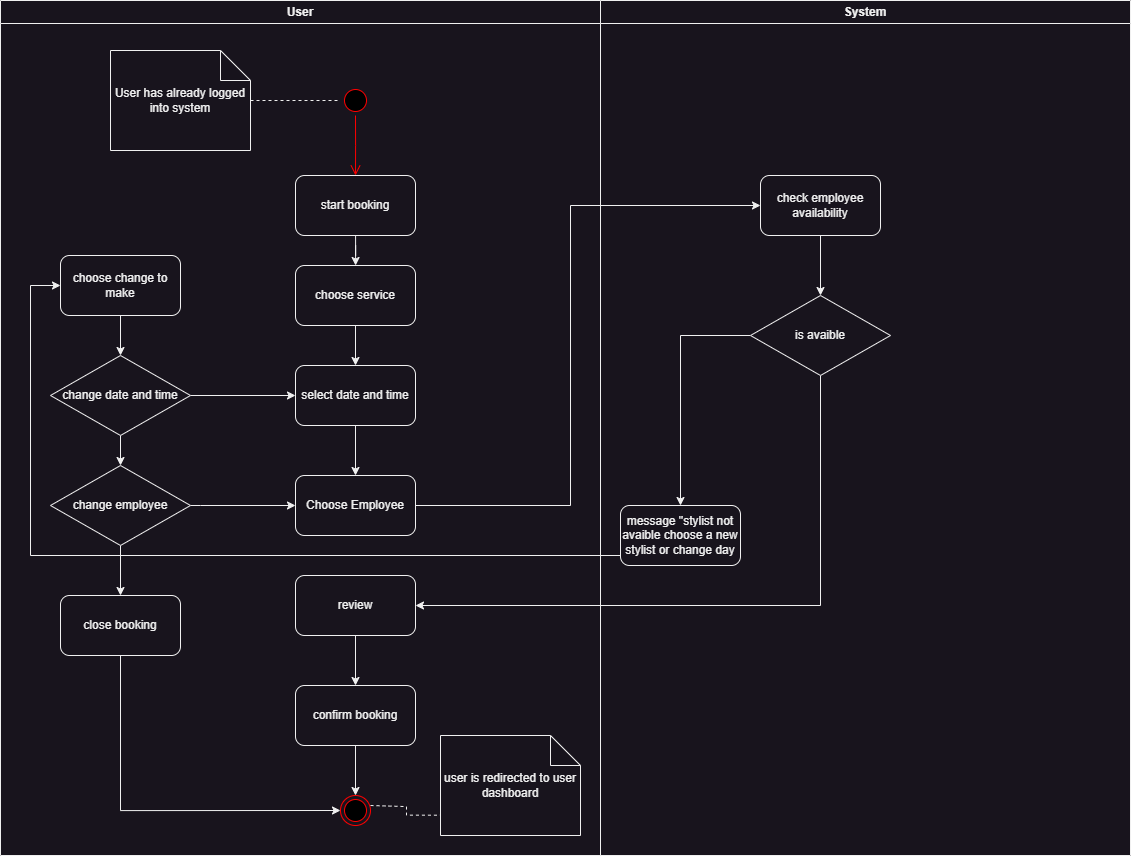

The diagram above was exported from draw.io. Its source (the exported page's mxGraphModel, read from the mxfile embedded in the PNG):
<mxGraphModel dx="1884" dy="1102" grid="1" gridSize="10" guides="1" tooltips="1" connect="1" arrows="1" fold="1" page="1" pageScale="1" pageWidth="1600" pageHeight="900" math="0" shadow="0">
  <root>
    <mxCell id="0" />
    <mxCell id="1" parent="0" />
    <mxCell id="ftYLC2-V-Jiv09ZOeJ4R-1" value="" style="ellipse;html=1;shape=endState;fillColor=#000000;strokeColor=#ff0000;" vertex="1" parent="1">
      <mxGeometry x="350" y="810" width="30" height="30" as="geometry" />
    </mxCell>
    <mxCell id="ftYLC2-V-Jiv09ZOeJ4R-2" value="" style="ellipse;html=1;shape=startState;fillColor=#000000;strokeColor=#ff0000;" vertex="1" parent="1">
      <mxGeometry x="350" y="100" width="30" height="30" as="geometry" />
    </mxCell>
    <mxCell id="ftYLC2-V-Jiv09ZOeJ4R-3" value="" style="edgeStyle=orthogonalEdgeStyle;html=1;verticalAlign=bottom;endArrow=open;endSize=8;strokeColor=#ff0000;rounded=0;" edge="1" source="ftYLC2-V-Jiv09ZOeJ4R-2" parent="1">
      <mxGeometry relative="1" as="geometry">
        <mxPoint x="365" y="190" as="targetPoint" />
      </mxGeometry>
    </mxCell>
    <mxCell id="ftYLC2-V-Jiv09ZOeJ4R-5" style="edgeStyle=orthogonalEdgeStyle;rounded=0;orthogonalLoop=1;jettySize=auto;html=1;entryX=0;entryY=0.5;entryDx=0;entryDy=0;endArrow=none;endFill=0;dashed=1;" edge="1" parent="1" source="ftYLC2-V-Jiv09ZOeJ4R-4" target="ftYLC2-V-Jiv09ZOeJ4R-2">
      <mxGeometry relative="1" as="geometry" />
    </mxCell>
    <mxCell id="ftYLC2-V-Jiv09ZOeJ4R-4" value="User has already logged into system" style="shape=note;whiteSpace=wrap;html=1;backgroundOutline=1;darkOpacity=0.05;" vertex="1" parent="1">
      <mxGeometry x="120" y="65" width="140" height="100" as="geometry" />
    </mxCell>
    <mxCell id="ftYLC2-V-Jiv09ZOeJ4R-8" value="" style="edgeStyle=orthogonalEdgeStyle;rounded=0;orthogonalLoop=1;jettySize=auto;html=1;" edge="1" parent="1" source="ftYLC2-V-Jiv09ZOeJ4R-6" target="ftYLC2-V-Jiv09ZOeJ4R-7">
      <mxGeometry relative="1" as="geometry" />
    </mxCell>
    <mxCell id="ftYLC2-V-Jiv09ZOeJ4R-6" value="start booking" style="rounded=1;whiteSpace=wrap;html=1;" vertex="1" parent="1">
      <mxGeometry x="305" y="190" width="120" height="60" as="geometry" />
    </mxCell>
    <mxCell id="ftYLC2-V-Jiv09ZOeJ4R-10" value="" style="edgeStyle=orthogonalEdgeStyle;rounded=0;orthogonalLoop=1;jettySize=auto;html=1;" edge="1" parent="1" source="ftYLC2-V-Jiv09ZOeJ4R-7" target="ftYLC2-V-Jiv09ZOeJ4R-9">
      <mxGeometry relative="1" as="geometry" />
    </mxCell>
    <mxCell id="ftYLC2-V-Jiv09ZOeJ4R-7" value="choose service" style="rounded=1;whiteSpace=wrap;html=1;" vertex="1" parent="1">
      <mxGeometry x="305" y="280" width="120" height="60" as="geometry" />
    </mxCell>
    <mxCell id="ftYLC2-V-Jiv09ZOeJ4R-12" value="" style="edgeStyle=orthogonalEdgeStyle;rounded=0;orthogonalLoop=1;jettySize=auto;html=1;" edge="1" parent="1" source="ftYLC2-V-Jiv09ZOeJ4R-9" target="ftYLC2-V-Jiv09ZOeJ4R-11">
      <mxGeometry relative="1" as="geometry" />
    </mxCell>
    <mxCell id="ftYLC2-V-Jiv09ZOeJ4R-9" value="select date and time" style="rounded=1;whiteSpace=wrap;html=1;" vertex="1" parent="1">
      <mxGeometry x="305" y="380" width="120" height="60" as="geometry" />
    </mxCell>
    <mxCell id="ftYLC2-V-Jiv09ZOeJ4R-17" style="edgeStyle=orthogonalEdgeStyle;rounded=0;orthogonalLoop=1;jettySize=auto;html=1;exitX=1;exitY=0.5;exitDx=0;exitDy=0;entryX=0;entryY=0.5;entryDx=0;entryDy=0;" edge="1" parent="1" source="ftYLC2-V-Jiv09ZOeJ4R-11" target="ftYLC2-V-Jiv09ZOeJ4R-13">
      <mxGeometry relative="1" as="geometry">
        <Array as="points">
          <mxPoint x="580" y="520" />
          <mxPoint x="580" y="220" />
        </Array>
      </mxGeometry>
    </mxCell>
    <mxCell id="ftYLC2-V-Jiv09ZOeJ4R-11" value="Choose Employee" style="rounded=1;whiteSpace=wrap;html=1;" vertex="1" parent="1">
      <mxGeometry x="305" y="490" width="120" height="60" as="geometry" />
    </mxCell>
    <mxCell id="ftYLC2-V-Jiv09ZOeJ4R-15" style="edgeStyle=orthogonalEdgeStyle;rounded=0;orthogonalLoop=1;jettySize=auto;html=1;entryX=0.5;entryY=0;entryDx=0;entryDy=0;" edge="1" parent="1" source="ftYLC2-V-Jiv09ZOeJ4R-13" target="ftYLC2-V-Jiv09ZOeJ4R-14">
      <mxGeometry relative="1" as="geometry" />
    </mxCell>
    <mxCell id="ftYLC2-V-Jiv09ZOeJ4R-13" value="check employee availability" style="rounded=1;whiteSpace=wrap;html=1;" vertex="1" parent="1">
      <mxGeometry x="770" y="190" width="120" height="60" as="geometry" />
    </mxCell>
    <mxCell id="ftYLC2-V-Jiv09ZOeJ4R-20" style="edgeStyle=orthogonalEdgeStyle;rounded=0;orthogonalLoop=1;jettySize=auto;html=1;exitX=0.5;exitY=1;exitDx=0;exitDy=0;entryX=1;entryY=0.5;entryDx=0;entryDy=0;" edge="1" parent="1" source="ftYLC2-V-Jiv09ZOeJ4R-14" target="ftYLC2-V-Jiv09ZOeJ4R-18">
      <mxGeometry relative="1" as="geometry" />
    </mxCell>
    <mxCell id="ftYLC2-V-Jiv09ZOeJ4R-24" style="edgeStyle=orthogonalEdgeStyle;rounded=0;orthogonalLoop=1;jettySize=auto;html=1;exitX=0;exitY=0.5;exitDx=0;exitDy=0;entryX=0.5;entryY=0;entryDx=0;entryDy=0;" edge="1" parent="1" source="ftYLC2-V-Jiv09ZOeJ4R-14" target="ftYLC2-V-Jiv09ZOeJ4R-23">
      <mxGeometry relative="1" as="geometry" />
    </mxCell>
    <mxCell id="ftYLC2-V-Jiv09ZOeJ4R-14" value="is avaible" style="rhombus;whiteSpace=wrap;html=1;" vertex="1" parent="1">
      <mxGeometry x="760" y="310" width="140" height="80" as="geometry" />
    </mxCell>
    <mxCell id="ftYLC2-V-Jiv09ZOeJ4R-22" value="" style="edgeStyle=orthogonalEdgeStyle;rounded=0;orthogonalLoop=1;jettySize=auto;html=1;" edge="1" parent="1" source="ftYLC2-V-Jiv09ZOeJ4R-18" target="ftYLC2-V-Jiv09ZOeJ4R-21">
      <mxGeometry relative="1" as="geometry" />
    </mxCell>
    <mxCell id="ftYLC2-V-Jiv09ZOeJ4R-36" style="edgeStyle=orthogonalEdgeStyle;rounded=0;orthogonalLoop=1;jettySize=auto;html=1;exitX=0.5;exitY=1;exitDx=0;exitDy=0;entryX=0.5;entryY=0;entryDx=0;entryDy=0;" edge="1" parent="1" source="ftYLC2-V-Jiv09ZOeJ4R-21" target="ftYLC2-V-Jiv09ZOeJ4R-1">
      <mxGeometry relative="1" as="geometry" />
    </mxCell>
    <mxCell id="ftYLC2-V-Jiv09ZOeJ4R-21" value="confirm booking" style="rounded=1;whiteSpace=wrap;html=1;" vertex="1" parent="1">
      <mxGeometry x="305" y="700" width="120" height="60" as="geometry" />
    </mxCell>
    <mxCell id="ftYLC2-V-Jiv09ZOeJ4R-33" style="edgeStyle=orthogonalEdgeStyle;rounded=0;orthogonalLoop=1;jettySize=auto;html=1;exitX=0;exitY=0.75;exitDx=0;exitDy=0;entryX=0;entryY=0.5;entryDx=0;entryDy=0;" edge="1" parent="1" source="ftYLC2-V-Jiv09ZOeJ4R-23" target="ftYLC2-V-Jiv09ZOeJ4R-26">
      <mxGeometry relative="1" as="geometry">
        <Array as="points">
          <mxPoint x="630" y="570" />
          <mxPoint x="40" y="570" />
          <mxPoint x="40" y="300" />
        </Array>
      </mxGeometry>
    </mxCell>
    <mxCell id="ftYLC2-V-Jiv09ZOeJ4R-32" style="edgeStyle=orthogonalEdgeStyle;rounded=0;orthogonalLoop=1;jettySize=auto;html=1;entryX=0.5;entryY=0;entryDx=0;entryDy=0;" edge="1" parent="1" source="ftYLC2-V-Jiv09ZOeJ4R-26" target="ftYLC2-V-Jiv09ZOeJ4R-27">
      <mxGeometry relative="1" as="geometry" />
    </mxCell>
    <mxCell id="ftYLC2-V-Jiv09ZOeJ4R-26" value="choose change to make" style="rounded=1;whiteSpace=wrap;html=1;" vertex="1" parent="1">
      <mxGeometry x="70" y="270" width="120" height="60" as="geometry" />
    </mxCell>
    <mxCell id="ftYLC2-V-Jiv09ZOeJ4R-30" style="edgeStyle=orthogonalEdgeStyle;rounded=0;orthogonalLoop=1;jettySize=auto;html=1;exitX=1;exitY=0.5;exitDx=0;exitDy=0;entryX=0;entryY=0.5;entryDx=0;entryDy=0;" edge="1" parent="1" source="ftYLC2-V-Jiv09ZOeJ4R-27" target="ftYLC2-V-Jiv09ZOeJ4R-9">
      <mxGeometry relative="1" as="geometry">
        <Array as="points">
          <mxPoint x="200" y="410" />
        </Array>
      </mxGeometry>
    </mxCell>
    <mxCell id="ftYLC2-V-Jiv09ZOeJ4R-31" style="edgeStyle=orthogonalEdgeStyle;rounded=0;orthogonalLoop=1;jettySize=auto;html=1;exitX=0.5;exitY=1;exitDx=0;exitDy=0;entryX=0.5;entryY=0;entryDx=0;entryDy=0;" edge="1" parent="1" source="ftYLC2-V-Jiv09ZOeJ4R-27" target="ftYLC2-V-Jiv09ZOeJ4R-28">
      <mxGeometry relative="1" as="geometry" />
    </mxCell>
    <mxCell id="ftYLC2-V-Jiv09ZOeJ4R-27" value="change date and time" style="rhombus;whiteSpace=wrap;html=1;" vertex="1" parent="1">
      <mxGeometry x="60" y="370" width="140" height="80" as="geometry" />
    </mxCell>
    <mxCell id="ftYLC2-V-Jiv09ZOeJ4R-29" style="edgeStyle=orthogonalEdgeStyle;rounded=0;orthogonalLoop=1;jettySize=auto;html=1;exitX=1;exitY=0.5;exitDx=0;exitDy=0;entryX=0;entryY=0.5;entryDx=0;entryDy=0;" edge="1" parent="1" source="ftYLC2-V-Jiv09ZOeJ4R-28" target="ftYLC2-V-Jiv09ZOeJ4R-11">
      <mxGeometry relative="1" as="geometry">
        <Array as="points">
          <mxPoint x="210" y="520" />
          <mxPoint x="210" y="520" />
        </Array>
      </mxGeometry>
    </mxCell>
    <mxCell id="ftYLC2-V-Jiv09ZOeJ4R-35" style="edgeStyle=orthogonalEdgeStyle;rounded=0;orthogonalLoop=1;jettySize=auto;html=1;exitX=0.5;exitY=1;exitDx=0;exitDy=0;entryX=0.5;entryY=0;entryDx=0;entryDy=0;" edge="1" parent="1" source="ftYLC2-V-Jiv09ZOeJ4R-28" target="ftYLC2-V-Jiv09ZOeJ4R-34">
      <mxGeometry relative="1" as="geometry" />
    </mxCell>
    <mxCell id="ftYLC2-V-Jiv09ZOeJ4R-28" value="change employee" style="rhombus;whiteSpace=wrap;html=1;" vertex="1" parent="1">
      <mxGeometry x="60" y="480" width="140" height="80" as="geometry" />
    </mxCell>
    <mxCell id="ftYLC2-V-Jiv09ZOeJ4R-37" style="edgeStyle=orthogonalEdgeStyle;rounded=0;orthogonalLoop=1;jettySize=auto;html=1;exitX=0.5;exitY=1;exitDx=0;exitDy=0;entryX=0;entryY=0.5;entryDx=0;entryDy=0;" edge="1" parent="1" source="ftYLC2-V-Jiv09ZOeJ4R-34" target="ftYLC2-V-Jiv09ZOeJ4R-1">
      <mxGeometry relative="1" as="geometry" />
    </mxCell>
    <mxCell id="ftYLC2-V-Jiv09ZOeJ4R-34" value="close booking" style="rounded=1;whiteSpace=wrap;html=1;" vertex="1" parent="1">
      <mxGeometry x="70" y="610" width="120" height="60" as="geometry" />
    </mxCell>
    <mxCell id="ftYLC2-V-Jiv09ZOeJ4R-38" value="User" style="swimlane;whiteSpace=wrap;html=1;" vertex="1" parent="1">
      <mxGeometry x="10" y="15" width="600" height="855" as="geometry" />
    </mxCell>
    <mxCell id="ftYLC2-V-Jiv09ZOeJ4R-18" value="review" style="rounded=1;whiteSpace=wrap;html=1;" vertex="1" parent="ftYLC2-V-Jiv09ZOeJ4R-38">
      <mxGeometry x="295" y="575" width="120" height="60" as="geometry" />
    </mxCell>
    <mxCell id="ftYLC2-V-Jiv09ZOeJ4R-41" style="edgeStyle=orthogonalEdgeStyle;rounded=0;orthogonalLoop=1;jettySize=auto;html=1;endArrow=none;endFill=0;dashed=1;entryX=0.002;entryY=0.797;entryDx=0;entryDy=0;entryPerimeter=0;" edge="1" parent="ftYLC2-V-Jiv09ZOeJ4R-38" target="ftYLC2-V-Jiv09ZOeJ4R-40">
      <mxGeometry relative="1" as="geometry">
        <mxPoint x="370" y="805" as="sourcePoint" />
        <mxPoint x="420" y="805" as="targetPoint" />
        <Array as="points">
          <mxPoint x="406" y="806" />
          <mxPoint x="406" y="815" />
        </Array>
      </mxGeometry>
    </mxCell>
    <mxCell id="ftYLC2-V-Jiv09ZOeJ4R-40" value="user is redirected to user dashboard" style="shape=note;whiteSpace=wrap;html=1;backgroundOutline=1;darkOpacity=0.05;" vertex="1" parent="ftYLC2-V-Jiv09ZOeJ4R-38">
      <mxGeometry x="440" y="735" width="140" height="100" as="geometry" />
    </mxCell>
    <mxCell id="ftYLC2-V-Jiv09ZOeJ4R-39" value="System" style="swimlane;whiteSpace=wrap;html=1;" vertex="1" parent="1">
      <mxGeometry x="610" y="15" width="530" height="855" as="geometry" />
    </mxCell>
    <mxCell id="ftYLC2-V-Jiv09ZOeJ4R-23" value="message &quot;stylist not avaible choose a new stylist or change day" style="rounded=1;whiteSpace=wrap;html=1;" vertex="1" parent="ftYLC2-V-Jiv09ZOeJ4R-39">
      <mxGeometry x="20" y="505" width="120" height="60" as="geometry" />
    </mxCell>
  </root>
</mxGraphModel>